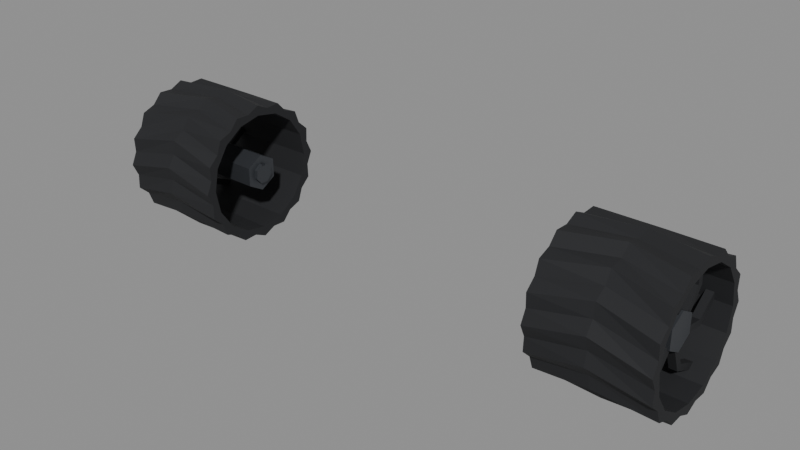 # Source: wheel.blend  (saved by Blender 5.2.45; exported with 4.5.12 LTS)
import bpy
from mathutils import Matrix  # noqa: F401  (used for matrix-valued properties, if any)

bpy.ops.wm.read_factory_settings(use_empty=True)
scene = bpy.context.scene
scene.name = 'Scene'

# ---- materials (node trees are filled in below, after node groups)
mat_rover_dark = bpy.data.materials.new('rover_dark')
mat_rover_dark.diffuse_color = (0.01161, 0.01229, 0.01444, 1.0)
mat_rover_dark.roughness = 0.8
mat_rover_metal = bpy.data.materials.new('rover_metal')
mat_rover_metal.diffuse_color = (0.06848, 0.07421, 0.08438, 1.0)
mat_rover_metal.roughness = 0.45
mat_rover_metal.metallic = 0.6

# ---- material node trees
mat_rover_dark.use_nodes = True; mat_rover_dark.node_tree.nodes.clear()
_N = mat_rover_dark.node_tree.nodes; _L = mat_rover_dark.node_tree.links
n0 = _N.new('ShaderNodeBsdfPrincipled'); n0.name = 'Principled BSDF'; n0.location = (-200, 100)
n0.inputs[0].default_value = (0.01161, 0.01229, 0.01444, 1.0)
n0.inputs[2].default_value = 0.8
n0.inputs[10].default_value = 0.005
n1 = _N.new('ShaderNodeOutputMaterial'); n1.name = 'Material Output'; n1.location = (200, 100)
_L.new(n0.outputs[0], n1.inputs[0])
n1.is_active_output = True
mat_rover_metal.use_nodes = True; mat_rover_metal.node_tree.nodes.clear()
_N = mat_rover_metal.node_tree.nodes; _L = mat_rover_metal.node_tree.links
n0 = _N.new('ShaderNodeBsdfPrincipled'); n0.name = 'Principled BSDF'; n0.location = (-200, 100)
n0.inputs[0].default_value = (0.06848, 0.07421, 0.08438, 1.0)
n0.inputs[1].default_value = 0.6
n0.inputs[2].default_value = 0.45
n0.inputs[10].default_value = 0.005
n1 = _N.new('ShaderNodeOutputMaterial'); n1.name = 'Material Output'; n1.location = (200, 100)
_L.new(n0.outputs[0], n1.inputs[0])
n1.is_active_output = True

# ---- meshes
me_wheel_r = bpy.data.meshes.new('wheel_R')
me_wheel_r.from_pydata([(-0.12, 0.15, 0.0), (-0.12, 0.1373, 0.02731), (-0.12, 0.1386, 0.0574), (-0.12, 0.1164, 0.07778), (-0.12, 0.1061, 0.1061), (-0.12, 0.07778, 0.1164), (-0.12, 0.0574, 0.1386), (-0.12, 0.02731, 0.1373), (-0.12, 9.185e-18, 0.15), (-0.12, -0.02731, 0.1373), (-0.12, -0.0574, 0.1386), (-0.12, -0.07778, 0.1164), (-0.12, -0.1061, 0.1061), (-0.12, -0.1164, 0.07778), (-0.12, -0.1386, 0.0574), (-0.12, -0.1373, 0.02731), (-0.12, -0.15, 1.837e-17), (-0.12, -0.1373, -0.02731), (-0.12, -0.1386, -0.0574), (-0.12, -0.1164, -0.07778), (-0.12, -0.1061, -0.1061), (-0.12, -0.07778, -0.1164), (-0.12, -0.0574, -0.1386), (-0.12, -0.02731, -0.1373), (-0.12, -2.755e-17, -0.15), (-0.12, 0.02731, -0.1373), (-0.12, 0.0574, -0.1386), (-0.12, 0.07778, -0.1164), (-0.12, 0.1061, -0.1061), (-0.12, 0.1164, -0.07778), (-0.12, 0.1386, -0.0574), (-0.12, 0.1373, -0.02731), (0.0, 0.1477, -0.02605), (0.0, 0.14, 0.003054), (0.0, 0.1464, 0.03247), (0.0, 0.1281, 0.05638), (0.0, 0.1229, 0.08604), (0.0, 0.09681, 0.1011), (0.0, 0.08059, 0.1265), (0.0, 0.05074, 0.1305), (0.0, 0.02605, 0.1477), (0.0, -0.003054, 0.14), (0.0, -0.03247, 0.1464), (0.0, -0.05638, 0.1281), (0.0, -0.08604, 0.1229), (0.0, -0.1011, 0.09681), (0.0, -0.1265, 0.08059), (0.0, -0.1305, 0.05074), (0.0, -0.1477, 0.02605), (0.0, -0.14, -0.003054), (0.0, -0.1464, -0.03247), (0.0, -0.1281, -0.05638), (0.0, -0.1229, -0.08604), (0.0, -0.09681, -0.1011), (0.0, -0.08059, -0.1265), (0.0, -0.05074, -0.1305), (0.0, -0.02605, -0.1477), (0.0, 0.003054, -0.14), (0.0, 0.03247, -0.1464), (0.0, 0.05638, -0.1281), (0.0, 0.08604, -0.1229), (0.0, 0.1011, -0.09681), (0.0, 0.1265, -0.08059), (0.0, 0.1305, -0.05074), (0.12, 0.15, 0.0), (0.12, 0.1373, 0.02731), (0.12, 0.1386, 0.0574), (0.12, 0.1164, 0.07778), (0.12, 0.1061, 0.1061), (0.12, 0.07778, 0.1164), (0.12, 0.0574, 0.1386), (0.12, 0.02731, 0.1373), (0.12, 9.185e-18, 0.15), (0.12, -0.02731, 0.1373), (0.12, -0.0574, 0.1386), (0.12, -0.07778, 0.1164), (0.12, -0.1061, 0.1061), (0.12, -0.1164, 0.07778), (0.12, -0.1386, 0.0574), (0.12, -0.1373, 0.02731), (0.12, -0.15, 1.837e-17), (0.12, -0.1373, -0.02731), (0.12, -0.1386, -0.0574), (0.12, -0.1164, -0.07778), (0.12, -0.1061, -0.1061), (0.12, -0.07778, -0.1164), (0.12, -0.0574, -0.1386), (0.12, -0.02731, -0.1373), (0.12, -2.755e-17, -0.15), (0.12, 0.02731, -0.1373), (0.12, 0.0574, -0.1386), (0.12, 0.07778, -0.1164), (0.12, 0.1061, -0.1061), (0.12, 0.1164, -0.07778), (0.12, 0.1386, -0.0574), (0.12, 0.1373, -0.02731), (-0.12, 0.128, 0.0), (-0.12, 0.1183, 0.04898), (-0.12, 0.09051, 0.09051), (-0.12, 0.04898, 0.1183), (-0.12, 7.838e-18, 0.128), (-0.12, -0.04898, 0.1183), (-0.12, -0.09051, 0.09051), (-0.12, -0.1183, 0.04898), (-0.12, -0.128, 1.568e-17), (-0.12, -0.1183, -0.04898), (-0.12, -0.09051, -0.09051), (-0.12, -0.04898, -0.1183), (-0.12, -2.351e-17, -0.128), (-0.12, 0.04898, -0.1183), (-0.12, 0.09051, -0.09051), (-0.12, 0.1183, -0.04898), (0.12, 0.128, 0.0), (0.12, 0.1183, 0.04898), (0.12, 0.09051, 0.09051), (0.12, 0.04898, 0.1183), (0.12, 7.838e-18, 0.128), (0.12, -0.04898, 0.1183), (0.12, -0.09051, 0.09051), (0.12, -0.1183, 0.04898), (0.12, -0.128, 1.568e-17), (0.12, -0.1183, -0.04898), (0.12, -0.09051, -0.09051), (0.12, -0.04898, -0.1183), (0.12, -2.351e-17, -0.128), (0.12, 0.04898, -0.1183), (0.12, 0.09051, -0.09051), (0.12, 0.1183, -0.04898), (0.07, 0.02966, 0.009565), (0.086, 0.02966, 0.009565), (0.086, 0.01883, 0.01844), (0.07, 0.01883, 0.01844), (0.07, 0.06789, 0.05716), (0.086, 0.06789, 0.05716), (0.086, 0.0544, 0.06093), (0.07, 0.0544, 0.06093), (0.07, 0.06146, 0.1231), (0.086, 0.06146, 0.1231), (0.086, 0.04754, 0.1217), (0.07, 0.04754, 0.1217), (0.07, 0.006549, 0.03047), (0.086, 0.006549, 0.03047), (0.086, -0.006549, 0.02553), (0.07, -0.006549, 0.02553), (0.07, -0.01556, 0.08737), (0.086, -0.01556, 0.08737), (0.086, -0.02556, 0.07758), (0.07, -0.02556, 0.07758), (0.07, -0.07591, 0.1148), (0.086, -0.07591, 0.1148), (0.086, -0.08161, 0.102), (0.07, -0.08161, 0.102), (0.07, -0.02312, 0.02091), (0.086, -0.02312, 0.02091), (0.086, -0.02538, 0.007092), (0.07, -0.02538, 0.007092), (0.07, -0.08345, 0.03021), (0.086, -0.08345, 0.03021), (0.086, -0.07997, 0.01665), (0.07, -0.07997, 0.01665), (0.07, -0.1374, -0.008342), (0.086, -0.1374, -0.008342), (0.086, -0.1292, -0.01967), (0.07, -0.1292, -0.01967), (0.07, -0.02966, -0.009565), (0.086, -0.02966, -0.009565), (0.086, -0.01883, -0.01844), (0.07, -0.01883, -0.01844), (0.07, -0.06789, -0.05716), (0.086, -0.06789, -0.05716), (0.086, -0.0544, -0.06093), (0.07, -0.0544, -0.06093), (0.07, -0.06146, -0.1231), (0.086, -0.06146, -0.1231), (0.086, -0.04754, -0.1217), (0.07, -0.04754, -0.1217), (0.07, -0.006549, -0.03047), (0.086, -0.006549, -0.03047), (0.086, 0.006549, -0.02553), (0.07, 0.006549, -0.02553), (0.07, 0.01556, -0.08737), (0.086, 0.01556, -0.08737), (0.086, 0.02556, -0.07758), (0.07, 0.02556, -0.07758), (0.07, 0.07591, -0.1148), (0.086, 0.07591, -0.1148), (0.086, 0.08161, -0.102), (0.07, 0.08161, -0.102), (0.07, 0.02312, -0.02091), (0.086, 0.02312, -0.02091), (0.086, 0.02538, -0.007092), (0.07, 0.02538, -0.007092), (0.07, 0.08345, -0.03021), (0.086, 0.08345, -0.03021), (0.086, 0.07997, -0.01665), (0.07, 0.07997, -0.01665), (0.07, 0.1374, 0.008342), (0.086, 0.1374, 0.008342), (0.086, 0.1292, 0.01967), (0.07, 0.1292, 0.01967), (-0.12, 2.449e-18, 0.04), (-0.12, -0.03464, 0.02), (-0.12, -0.03464, -0.02), (-0.12, -7.348e-18, -0.04), (-0.12, 0.03464, -0.02), (-0.12, 0.03464, 0.02), (0.09, 2.449e-18, 0.04), (0.09, -0.03464, 0.02), (0.09, -0.03464, -0.02), (0.09, -7.348e-18, -0.04), (0.09, 0.03464, -0.02), (0.09, 0.03464, 0.02), (-0.12, -0.004, 0.02163), (-0.12, -0.01884, 0.01136), (-0.12, -0.021, -0.006559), (-0.12, -0.009025, -0.02006), (-0.12, 0.009025, -0.02006), (-0.12, 0.021, -0.006559), (-0.12, 0.01884, 0.01136), (-0.12, 0.004, 0.02163), (-0.12, 0.004, 0.01763), (-0.12, -0.004, 0.01763), (-0.128, -0.004, 0.02163), (-0.128, -0.01884, 0.01136), (-0.128, -0.021, -0.006559), (-0.128, -0.009025, -0.02006), (-0.128, 0.009025, -0.02006), (-0.128, 0.021, -0.006559), (-0.128, 0.01884, 0.01136), (-0.128, 0.004, 0.02163), (-0.128, 0.004, 0.01763), (-0.128, -0.004, 0.01763)], [], [(0, 1, 33, 32), (1, 2, 34, 33), (2, 3, 35, 34), (3, 4, 36, 35), (4, 5, 37, 36), (5, 6, 38, 37), (6, 7, 39, 38), (7, 8, 40, 39), (8, 9, 41, 40), (9, 10, 42, 41), (10, 11, 43, 42), (11, 12, 44, 43), (12, 13, 45, 44), (13, 14, 46, 45), (14, 15, 47, 46), (15, 16, 48, 47), (16, 17, 49, 48), (17, 18, 50, 49), (18, 19, 51, 50), (19, 20, 52, 51), (20, 21, 53, 52), (21, 22, 54, 53), (22, 23, 55, 54), (23, 24, 56, 55), (24, 25, 57, 56), (25, 26, 58, 57), (26, 27, 59, 58), (27, 28, 60, 59), (28, 29, 61, 60), (29, 30, 62, 61), (30, 31, 63, 62), (31, 0, 32, 63), (32, 33, 65, 64), (33, 34, 66, 65), (34, 35, 67, 66), (35, 36, 68, 67), (36, 37, 69, 68), (37, 38, 70, 69), (38, 39, 71, 70), (39, 40, 72, 71), (40, 41, 73, 72), (41, 42, 74, 73), (42, 43, 75, 74), (43, 44, 76, 75), (44, 45, 77, 76), (45, 46, 78, 77), (46, 47, 79, 78), (47, 48, 80, 79), (48, 49, 81, 80), (49, 50, 82, 81), (50, 51, 83, 82), (51, 52, 84, 83), (52, 53, 85, 84), (53, 54, 86, 85), (54, 55, 87, 86), (55, 56, 88, 87), (56, 57, 89, 88), (57, 58, 90, 89), (58, 59, 91, 90), (59, 60, 92, 91), (60, 61, 93, 92), (61, 62, 94, 93), (62, 63, 95, 94), (63, 32, 64, 95), (96, 112, 113, 97), (0, 96, 97, 2, 1), (64, 65, 66, 113, 112), (97, 113, 114, 98), (2, 97, 98, 4, 3), (66, 67, 68, 114, 113), (98, 114, 115, 99), (4, 98, 99, 6, 5), (68, 69, 70, 115, 114), (99, 115, 116, 100), (6, 99, 100, 8, 7), (70, 71, 72, 116, 115), (100, 116, 117, 101), (8, 100, 101, 10, 9), (72, 73, 74, 117, 116), (101, 117, 118, 102), (10, 101, 102, 12, 11), (74, 75, 76, 118, 117), (102, 118, 119, 103), (12, 102, 103, 14, 13), (76, 77, 78, 119, 118), (103, 119, 120, 104), (14, 103, 104, 16, 15), (78, 79, 80, 120, 119), (104, 120, 121, 105), (16, 104, 105, 18, 17), (80, 81, 82, 121, 120), (105, 121, 122, 106), (18, 105, 106, 20, 19), (82, 83, 84, 122, 121), (106, 122, 123, 107), (20, 106, 107, 22, 21), (84, 85, 86, 123, 122), (107, 123, 124, 108), (22, 107, 108, 24, 23), (86, 87, 88, 124, 123), (108, 124, 125, 109), (24, 108, 109, 26, 25), (88, 89, 90, 125, 124), (109, 125, 126, 110), (26, 109, 110, 28, 27), (90, 91, 92, 126, 125), (110, 126, 127, 111), (28, 110, 111, 30, 29), (92, 93, 94, 127, 126), (111, 127, 112, 96), (30, 111, 96, 0, 31), (94, 95, 64, 112, 127), (128, 132, 133, 129), (129, 133, 134, 130), (130, 134, 135, 131), (131, 135, 132, 128), (132, 136, 137, 133), (133, 137, 138, 134), (134, 138, 139, 135), (135, 139, 136, 132), (140, 144, 145, 141), (141, 145, 146, 142), (142, 146, 147, 143), (143, 147, 144, 140), (144, 148, 149, 145), (145, 149, 150, 146), (146, 150, 151, 147), (147, 151, 148, 144), (152, 156, 157, 153), (153, 157, 158, 154), (154, 158, 159, 155), (155, 159, 156, 152), (156, 160, 161, 157), (157, 161, 162, 158), (158, 162, 163, 159), (159, 163, 160, 156), (164, 168, 169, 165), (165, 169, 170, 166), (166, 170, 171, 167), (167, 171, 168, 164), (168, 172, 173, 169), (169, 173, 174, 170), (170, 174, 175, 171), (171, 175, 172, 168), (176, 180, 181, 177), (177, 181, 182, 178), (178, 182, 183, 179), (179, 183, 180, 176), (180, 184, 185, 181), (181, 185, 186, 182), (182, 186, 187, 183), (183, 187, 184, 180), (188, 192, 193, 189), (189, 193, 194, 190), (190, 194, 195, 191), (191, 195, 192, 188), (192, 196, 197, 193), (193, 197, 198, 194), (194, 198, 199, 195), (195, 199, 196, 192), (200, 205, 204, 203, 202, 201), (206, 207, 208, 209, 210, 211), (200, 201, 207, 206), (201, 202, 208, 207), (202, 203, 209, 208), (203, 204, 210, 209), (204, 205, 211, 210), (205, 200, 206, 211), (222, 231, 230, 229, 228, 227, 226, 225, 224, 223), (212, 222, 223, 213), (213, 223, 224, 214), (214, 224, 225, 215), (215, 225, 226, 216), (216, 226, 227, 217), (217, 227, 228, 218), (218, 228, 229, 219), (219, 220, 230, 229), (220, 230, 231, 221), (221, 212, 222, 231)])
me_wheel_r.polygons.foreach_set('material_index', [0, 0, 0, 0, 0, 0, 0, 0, 0, 0, 0, 0, 0, 0, 0, 0, 0, 0, 0, 0, 0, 0, 0, 0, 0, 0, 0, 0, 0, 0, 0, 0, 0, 0, 0, 0, 0, 0, 0, 0, 0, 0, 0, 0, 0, 0, 0, 0, 0, 0, 0, 0, 0, 0, 0, 0, 0, 0, 0, 0, 0, 0, 0, 0, 0, 0, 0, 0, 0, 0, 0, 0, 0, 0, 0, 0, 0, 0, 0, 0, 0, 0, 0, 0, 0, 0, 0, 0, 0, 0, 0, 0, 0, 0, 0, 0, 0, 0, 0, 0, 0, 0, 0, 0, 0, 0, 0, 0, 0, 0, 0, 0, 0, 0, 0, 0, 0, 0, 0, 0, 0, 0, 0, 0, 0, 0, 0, 0, 0, 0, 0, 0, 0, 0, 0, 0, 0, 0, 0, 0, 0, 0, 0, 0, 0, 0, 0, 0, 0, 0, 0, 0, 0, 0, 0, 0, 0, 0, 0, 0, 1, 1, 1, 1, 1, 1, 1, 1, 1, 1, 1, 1, 1, 1, 1, 1, 1, 1, 1])
me_wheel_r.materials.append(mat_rover_dark)
me_wheel_r.materials.append(mat_rover_metal)
me_wheel_r.update()
me_wheel_r_convcolonly = bpy.data.meshes.new('wheel_R-convcolonly')
me_wheel_r_convcolonly.from_pydata([(-0.12, 0.15, 0.0), (-0.12, 0.1299, 0.075), (-0.12, 0.075, 0.1299), (-0.12, 9.185e-18, 0.15), (-0.12, -0.075, 0.1299), (-0.12, -0.1299, 0.075), (-0.12, -0.15, 1.837e-17), (-0.12, -0.1299, -0.075), (-0.12, -0.075, -0.1299), (-0.12, -2.755e-17, -0.15), (-0.12, 0.075, -0.1299), (-0.12, 0.1299, -0.075), (0.12, 0.15, 0.0), (0.12, 0.1299, 0.075), (0.12, 0.075, 0.1299), (0.12, 9.185e-18, 0.15), (0.12, -0.075, 0.1299), (0.12, -0.1299, 0.075), (0.12, -0.15, 1.837e-17), (0.12, -0.1299, -0.075), (0.12, -0.075, -0.1299), (0.12, -2.755e-17, -0.15), (0.12, 0.075, -0.1299), (0.12, 0.1299, -0.075)], [], [(11, 10, 9, 8, 7, 6, 5, 4, 3, 2, 1, 0), (12, 13, 14, 15, 16, 17, 18, 19, 20, 21, 22, 23), (0, 1, 13, 12), (1, 2, 14, 13), (2, 3, 15, 14), (3, 4, 16, 15), (4, 5, 17, 16), (5, 6, 18, 17), (6, 7, 19, 18), (7, 8, 20, 19), (8, 9, 21, 20), (9, 10, 22, 21), (10, 11, 23, 22), (11, 0, 12, 23)])
me_wheel_r_convcolonly.update()
me_wheel_l = bpy.data.meshes.new('wheel_L')
me_wheel_l.from_pydata([(0.12, 0.15, 0.0), (0.12, 0.1373, 0.02731), (0.12, 0.1386, 0.0574), (0.12, 0.1164, 0.07778), (0.12, 0.1061, 0.1061), (0.12, 0.07778, 0.1164), (0.12, 0.0574, 0.1386), (0.12, 0.02731, 0.1373), (0.12, 9.185e-18, 0.15), (0.12, -0.02731, 0.1373), (0.12, -0.0574, 0.1386), (0.12, -0.07778, 0.1164), (0.12, -0.1061, 0.1061), (0.12, -0.1164, 0.07778), (0.12, -0.1386, 0.0574), (0.12, -0.1373, 0.02731), (0.12, -0.15, 1.837e-17), (0.12, -0.1373, -0.02731), (0.12, -0.1386, -0.0574), (0.12, -0.1164, -0.07778), (0.12, -0.1061, -0.1061), (0.12, -0.07778, -0.1164), (0.12, -0.0574, -0.1386), (0.12, -0.02731, -0.1373), (0.12, -2.755e-17, -0.15), (0.12, 0.02731, -0.1373), (0.12, 0.0574, -0.1386), (0.12, 0.07778, -0.1164), (0.12, 0.1061, -0.1061), (0.12, 0.1164, -0.07778), (0.12, 0.1386, -0.0574), (0.12, 0.1373, -0.02731), (0.0, 0.1477, -0.02605), (0.0, 0.14, 0.003054), (0.0, 0.1464, 0.03247), (0.0, 0.1281, 0.05638), (0.0, 0.1229, 0.08604), (0.0, 0.09681, 0.1011), (0.0, 0.08059, 0.1265), (0.0, 0.05074, 0.1305), (0.0, 0.02605, 0.1477), (0.0, -0.003054, 0.14), (0.0, -0.03247, 0.1464), (0.0, -0.05638, 0.1281), (0.0, -0.08604, 0.1229), (0.0, -0.1011, 0.09681), (0.0, -0.1265, 0.08059), (0.0, -0.1305, 0.05074), (0.0, -0.1477, 0.02605), (0.0, -0.14, -0.003054), (0.0, -0.1464, -0.03247), (0.0, -0.1281, -0.05638), (0.0, -0.1229, -0.08604), (0.0, -0.09681, -0.1011), (0.0, -0.08059, -0.1265), (0.0, -0.05074, -0.1305), (0.0, -0.02605, -0.1477), (0.0, 0.003054, -0.14), (0.0, 0.03247, -0.1464), (0.0, 0.05638, -0.1281), (0.0, 0.08604, -0.1229), (0.0, 0.1011, -0.09681), (0.0, 0.1265, -0.08059), (0.0, 0.1305, -0.05074), (-0.12, 0.15, 0.0), (-0.12, 0.1373, 0.02731), (-0.12, 0.1386, 0.0574), (-0.12, 0.1164, 0.07778), (-0.12, 0.1061, 0.1061), (-0.12, 0.07778, 0.1164), (-0.12, 0.0574, 0.1386), (-0.12, 0.02731, 0.1373), (-0.12, 9.185e-18, 0.15), (-0.12, -0.02731, 0.1373), (-0.12, -0.0574, 0.1386), (-0.12, -0.07778, 0.1164), (-0.12, -0.1061, 0.1061), (-0.12, -0.1164, 0.07778), (-0.12, -0.1386, 0.0574), (-0.12, -0.1373, 0.02731), (-0.12, -0.15, 1.837e-17), (-0.12, -0.1373, -0.02731), (-0.12, -0.1386, -0.0574), (-0.12, -0.1164, -0.07778), (-0.12, -0.1061, -0.1061), (-0.12, -0.07778, -0.1164), (-0.12, -0.0574, -0.1386), (-0.12, -0.02731, -0.1373), (-0.12, -2.755e-17, -0.15), (-0.12, 0.02731, -0.1373), (-0.12, 0.0574, -0.1386), (-0.12, 0.07778, -0.1164), (-0.12, 0.1061, -0.1061), (-0.12, 0.1164, -0.07778), (-0.12, 0.1386, -0.0574), (-0.12, 0.1373, -0.02731), (0.12, 0.128, 0.0), (0.12, 0.1183, 0.04898), (0.12, 0.09051, 0.09051), (0.12, 0.04898, 0.1183), (0.12, 7.838e-18, 0.128), (0.12, -0.04898, 0.1183), (0.12, -0.09051, 0.09051), (0.12, -0.1183, 0.04898), (0.12, -0.128, 1.568e-17), (0.12, -0.1183, -0.04898), (0.12, -0.09051, -0.09051), (0.12, -0.04898, -0.1183), (0.12, -2.351e-17, -0.128), (0.12, 0.04898, -0.1183), (0.12, 0.09051, -0.09051), (0.12, 0.1183, -0.04898), (-0.12, 0.128, 0.0), (-0.12, 0.1183, 0.04898), (-0.12, 0.09051, 0.09051), (-0.12, 0.04898, 0.1183), (-0.12, 7.838e-18, 0.128), (-0.12, -0.04898, 0.1183), (-0.12, -0.09051, 0.09051), (-0.12, -0.1183, 0.04898), (-0.12, -0.128, 1.568e-17), (-0.12, -0.1183, -0.04898), (-0.12, -0.09051, -0.09051), (-0.12, -0.04898, -0.1183), (-0.12, -2.351e-17, -0.128), (-0.12, 0.04898, -0.1183), (-0.12, 0.09051, -0.09051), (-0.12, 0.1183, -0.04898), (-0.07, 0.02966, 0.009565), (-0.086, 0.02966, 0.009565), (-0.086, 0.01883, 0.01844), (-0.07, 0.01883, 0.01844), (-0.07, 0.06789, 0.05716), (-0.086, 0.06789, 0.05716), (-0.086, 0.0544, 0.06093), (-0.07, 0.0544, 0.06093), (-0.07, 0.06146, 0.1231), (-0.086, 0.06146, 0.1231), (-0.086, 0.04754, 0.1217), (-0.07, 0.04754, 0.1217), (-0.07, 0.006549, 0.03047), (-0.086, 0.006549, 0.03047), (-0.086, -0.006549, 0.02553), (-0.07, -0.006549, 0.02553), (-0.07, -0.01556, 0.08737), (-0.086, -0.01556, 0.08737), (-0.086, -0.02556, 0.07758), (-0.07, -0.02556, 0.07758), (-0.07, -0.07591, 0.1148), (-0.086, -0.07591, 0.1148), (-0.086, -0.08161, 0.102), (-0.07, -0.08161, 0.102), (-0.07, -0.02312, 0.02091), (-0.086, -0.02312, 0.02091), (-0.086, -0.02538, 0.007092), (-0.07, -0.02538, 0.007092), (-0.07, -0.08345, 0.03021), (-0.086, -0.08345, 0.03021), (-0.086, -0.07997, 0.01665), (-0.07, -0.07997, 0.01665), (-0.07, -0.1374, -0.008342), (-0.086, -0.1374, -0.008342), (-0.086, -0.1292, -0.01967), (-0.07, -0.1292, -0.01967), (-0.07, -0.02966, -0.009565), (-0.086, -0.02966, -0.009565), (-0.086, -0.01883, -0.01844), (-0.07, -0.01883, -0.01844), (-0.07, -0.06789, -0.05716), (-0.086, -0.06789, -0.05716), (-0.086, -0.0544, -0.06093), (-0.07, -0.0544, -0.06093), (-0.07, -0.06146, -0.1231), (-0.086, -0.06146, -0.1231), (-0.086, -0.04754, -0.1217), (-0.07, -0.04754, -0.1217), (-0.07, -0.006549, -0.03047), (-0.086, -0.006549, -0.03047), (-0.086, 0.006549, -0.02553), (-0.07, 0.006549, -0.02553), (-0.07, 0.01556, -0.08737), (-0.086, 0.01556, -0.08737), (-0.086, 0.02556, -0.07758), (-0.07, 0.02556, -0.07758), (-0.07, 0.07591, -0.1148), (-0.086, 0.07591, -0.1148), (-0.086, 0.08161, -0.102), (-0.07, 0.08161, -0.102), (-0.07, 0.02312, -0.02091), (-0.086, 0.02312, -0.02091), (-0.086, 0.02538, -0.007092), (-0.07, 0.02538, -0.007092), (-0.07, 0.08345, -0.03021), (-0.086, 0.08345, -0.03021), (-0.086, 0.07997, -0.01665), (-0.07, 0.07997, -0.01665), (-0.07, 0.1374, 0.008342), (-0.086, 0.1374, 0.008342), (-0.086, 0.1292, 0.01967), (-0.07, 0.1292, 0.01967), (0.12, 2.449e-18, 0.04), (0.12, -0.03464, 0.02), (0.12, -0.03464, -0.02), (0.12, -7.348e-18, -0.04), (0.12, 0.03464, -0.02), (0.12, 0.03464, 0.02), (-0.09, 2.449e-18, 0.04), (-0.09, -0.03464, 0.02), (-0.09, -0.03464, -0.02), (-0.09, -7.348e-18, -0.04), (-0.09, 0.03464, -0.02), (-0.09, 0.03464, 0.02), (0.12, -0.004, 0.02163), (0.12, -0.01884, 0.01136), (0.12, -0.021, -0.006559), (0.12, -0.009025, -0.02006), (0.12, 0.009025, -0.02006), (0.12, 0.021, -0.006559), (0.12, 0.01884, 0.01136), (0.12, 0.004, 0.02163), (0.12, 0.004, 0.01763), (0.12, -0.004, 0.01763), (0.128, -0.004, 0.02163), (0.128, -0.01884, 0.01136), (0.128, -0.021, -0.006559), (0.128, -0.009025, -0.02006), (0.128, 0.009025, -0.02006), (0.128, 0.021, -0.006559), (0.128, 0.01884, 0.01136), (0.128, 0.004, 0.02163), (0.128, 0.004, 0.01763), (0.128, -0.004, 0.01763)], [], [(0, 32, 33, 1), (1, 33, 34, 2), (2, 34, 35, 3), (3, 35, 36, 4), (4, 36, 37, 5), (5, 37, 38, 6), (6, 38, 39, 7), (7, 39, 40, 8), (8, 40, 41, 9), (9, 41, 42, 10), (10, 42, 43, 11), (11, 43, 44, 12), (12, 44, 45, 13), (13, 45, 46, 14), (14, 46, 47, 15), (15, 47, 48, 16), (16, 48, 49, 17), (17, 49, 50, 18), (18, 50, 51, 19), (19, 51, 52, 20), (20, 52, 53, 21), (21, 53, 54, 22), (22, 54, 55, 23), (23, 55, 56, 24), (24, 56, 57, 25), (25, 57, 58, 26), (26, 58, 59, 27), (27, 59, 60, 28), (28, 60, 61, 29), (29, 61, 62, 30), (30, 62, 63, 31), (31, 63, 32, 0), (32, 64, 65, 33), (33, 65, 66, 34), (34, 66, 67, 35), (35, 67, 68, 36), (36, 68, 69, 37), (37, 69, 70, 38), (38, 70, 71, 39), (39, 71, 72, 40), (40, 72, 73, 41), (41, 73, 74, 42), (42, 74, 75, 43), (43, 75, 76, 44), (44, 76, 77, 45), (45, 77, 78, 46), (46, 78, 79, 47), (47, 79, 80, 48), (48, 80, 81, 49), (49, 81, 82, 50), (50, 82, 83, 51), (51, 83, 84, 52), (52, 84, 85, 53), (53, 85, 86, 54), (54, 86, 87, 55), (55, 87, 88, 56), (56, 88, 89, 57), (57, 89, 90, 58), (58, 90, 91, 59), (59, 91, 92, 60), (60, 92, 93, 61), (61, 93, 94, 62), (62, 94, 95, 63), (63, 95, 64, 32), (96, 97, 113, 112), (0, 1, 2, 97, 96), (64, 112, 113, 66, 65), (97, 98, 114, 113), (2, 3, 4, 98, 97), (66, 113, 114, 68, 67), (98, 99, 115, 114), (4, 5, 6, 99, 98), (68, 114, 115, 70, 69), (99, 100, 116, 115), (6, 7, 8, 100, 99), (70, 115, 116, 72, 71), (100, 101, 117, 116), (8, 9, 10, 101, 100), (72, 116, 117, 74, 73), (101, 102, 118, 117), (10, 11, 12, 102, 101), (74, 117, 118, 76, 75), (102, 103, 119, 118), (12, 13, 14, 103, 102), (76, 118, 119, 78, 77), (103, 104, 120, 119), (14, 15, 16, 104, 103), (78, 119, 120, 80, 79), (104, 105, 121, 120), (16, 17, 18, 105, 104), (80, 120, 121, 82, 81), (105, 106, 122, 121), (18, 19, 20, 106, 105), (82, 121, 122, 84, 83), (106, 107, 123, 122), (20, 21, 22, 107, 106), (84, 122, 123, 86, 85), (107, 108, 124, 123), (22, 23, 24, 108, 107), (86, 123, 124, 88, 87), (108, 109, 125, 124), (24, 25, 26, 109, 108), (88, 124, 125, 90, 89), (109, 110, 126, 125), (26, 27, 28, 110, 109), (90, 125, 126, 92, 91), (110, 111, 127, 126), (28, 29, 30, 111, 110), (92, 126, 127, 94, 93), (111, 96, 112, 127), (30, 31, 0, 96, 111), (94, 127, 112, 64, 95), (128, 129, 133, 132), (129, 130, 134, 133), (130, 131, 135, 134), (131, 128, 132, 135), (132, 133, 137, 136), (133, 134, 138, 137), (134, 135, 139, 138), (135, 132, 136, 139), (140, 141, 145, 144), (141, 142, 146, 145), (142, 143, 147, 146), (143, 140, 144, 147), (144, 145, 149, 148), (145, 146, 150, 149), (146, 147, 151, 150), (147, 144, 148, 151), (152, 153, 157, 156), (153, 154, 158, 157), (154, 155, 159, 158), (155, 152, 156, 159), (156, 157, 161, 160), (157, 158, 162, 161), (158, 159, 163, 162), (159, 156, 160, 163), (164, 165, 169, 168), (165, 166, 170, 169), (166, 167, 171, 170), (167, 164, 168, 171), (168, 169, 173, 172), (169, 170, 174, 173), (170, 171, 175, 174), (171, 168, 172, 175), (176, 177, 181, 180), (177, 178, 182, 181), (178, 179, 183, 182), (179, 176, 180, 183), (180, 181, 185, 184), (181, 182, 186, 185), (182, 183, 187, 186), (183, 180, 184, 187), (188, 189, 193, 192), (189, 190, 194, 193), (190, 191, 195, 194), (191, 188, 192, 195), (192, 193, 197, 196), (193, 194, 198, 197), (194, 195, 199, 198), (195, 192, 196, 199), (200, 201, 202, 203, 204, 205), (206, 211, 210, 209, 208, 207), (200, 206, 207, 201), (201, 207, 208, 202), (202, 208, 209, 203), (203, 209, 210, 204), (204, 210, 211, 205), (205, 211, 206, 200), (222, 223, 224, 225, 226, 227, 228, 229, 230, 231), (212, 213, 223, 222), (213, 214, 224, 223), (214, 215, 225, 224), (215, 216, 226, 225), (216, 217, 227, 226), (217, 218, 228, 227), (218, 219, 229, 228), (219, 229, 230, 220), (220, 221, 231, 230), (221, 231, 222, 212)])
me_wheel_l.polygons.foreach_set('material_index', [0, 0, 0, 0, 0, 0, 0, 0, 0, 0, 0, 0, 0, 0, 0, 0, 0, 0, 0, 0, 0, 0, 0, 0, 0, 0, 0, 0, 0, 0, 0, 0, 0, 0, 0, 0, 0, 0, 0, 0, 0, 0, 0, 0, 0, 0, 0, 0, 0, 0, 0, 0, 0, 0, 0, 0, 0, 0, 0, 0, 0, 0, 0, 0, 0, 0, 0, 0, 0, 0, 0, 0, 0, 0, 0, 0, 0, 0, 0, 0, 0, 0, 0, 0, 0, 0, 0, 0, 0, 0, 0, 0, 0, 0, 0, 0, 0, 0, 0, 0, 0, 0, 0, 0, 0, 0, 0, 0, 0, 0, 0, 0, 0, 0, 0, 0, 0, 0, 0, 0, 0, 0, 0, 0, 0, 0, 0, 0, 0, 0, 0, 0, 0, 0, 0, 0, 0, 0, 0, 0, 0, 0, 0, 0, 0, 0, 0, 0, 0, 0, 0, 0, 0, 0, 0, 0, 0, 0, 0, 0, 1, 1, 1, 1, 1, 1, 1, 1, 1, 1, 1, 1, 1, 1, 1, 1, 1, 1, 1])
me_wheel_l.materials.append(mat_rover_dark)
me_wheel_l.materials.append(mat_rover_metal)
me_wheel_l.update()
me_wheel_l_convcolonly = bpy.data.meshes.new('wheel_L-convcolonly')
me_wheel_l_convcolonly.from_pydata([(-0.12, 0.15, 0.0), (-0.12, 0.1299, 0.075), (-0.12, 0.075, 0.1299), (-0.12, 9.185e-18, 0.15), (-0.12, -0.075, 0.1299), (-0.12, -0.1299, 0.075), (-0.12, -0.15, 1.837e-17), (-0.12, -0.1299, -0.075), (-0.12, -0.075, -0.1299), (-0.12, -2.755e-17, -0.15), (-0.12, 0.075, -0.1299), (-0.12, 0.1299, -0.075), (0.12, 0.15, 0.0), (0.12, 0.1299, 0.075), (0.12, 0.075, 0.1299), (0.12, 9.185e-18, 0.15), (0.12, -0.075, 0.1299), (0.12, -0.1299, 0.075), (0.12, -0.15, 1.837e-17), (0.12, -0.1299, -0.075), (0.12, -0.075, -0.1299), (0.12, -2.755e-17, -0.15), (0.12, 0.075, -0.1299), (0.12, 0.1299, -0.075)], [], [(11, 10, 9, 8, 7, 6, 5, 4, 3, 2, 1, 0), (12, 13, 14, 15, 16, 17, 18, 19, 20, 21, 22, 23), (0, 1, 13, 12), (1, 2, 14, 13), (2, 3, 15, 14), (3, 4, 16, 15), (4, 5, 17, 16), (5, 6, 18, 17), (6, 7, 19, 18), (7, 8, 20, 19), (8, 9, 21, 20), (9, 10, 22, 21), (10, 11, 23, 22), (11, 0, 12, 23)])
me_wheel_l_convcolonly.update()

# ---- objects
ob_wheel_r = bpy.data.objects.new('wheel_R', me_wheel_r)
ob_wheel_r_convcolonly = bpy.data.objects.new('wheel_R-convcolonly', me_wheel_r_convcolonly)
ob_wheel_l = bpy.data.objects.new('wheel_L', me_wheel_l)
ob_wheel_l_convcolonly = bpy.data.objects.new('wheel_L-convcolonly', me_wheel_l_convcolonly)

# ---- transforms, parenting, visibility, modifiers, constraints
ob_wheel_r.location = (0.5, 0.5, 0.05)
ob_wheel_r_convcolonly.parent = ob_wheel_r
ob_wheel_r_convcolonly.location = (0.0, 0.0, 0.0)
ob_wheel_r_convcolonly.hide_render = True
ob_wheel_r_convcolonly.display_type = 'WIRE'
ob_wheel_l.location = (-0.5, 0.5, 0.05)
ob_wheel_l_convcolonly.parent = ob_wheel_l
ob_wheel_l_convcolonly.location = (0.0, 0.0, 0.0)
ob_wheel_l_convcolonly.hide_render = True
ob_wheel_l_convcolonly.display_type = 'WIRE'

# ---- collection membership
scene.collection.objects.link(ob_wheel_r)
scene.collection.objects.link(ob_wheel_r_convcolonly)
scene.collection.objects.link(ob_wheel_l)
scene.collection.objects.link(ob_wheel_l_convcolonly)

# ---- scene / render settings (as saved in the file)
scene.frame_start = 1; scene.frame_end = 250; scene.frame_set(1)
scene.render.engine = 'BLENDER_EEVEE_NEXT'
scene.render.bake_bias = 0.0
scene.render.bake_samples = 0
scene.render.compositor_device = 'GPU'
scene.eevee.use_volume_custom_range = False
scene.eevee.fast_gi_thickness_near = 0.1
scene.eevee.fast_gi_thickness_far = 0.0
scene.eevee.ray_tracing_options.screen_trace_thickness = 0.1
bpy.context.view_layer.update()

# ---- added for rendering (the .blend has no active camera and no usable light): camera, sun + grey world if the file has none
cam_auto = bpy.data.cameras.new('AutoCamera')
cam_auto.lens = 50.0
cam_auto.sensor_width = 36.0
cam_auto.clip_end = 1000.0
ob_auto_camera = bpy.data.objects.new('AutoCamera', cam_auto)
scene.collection.objects.link(ob_auto_camera)
ob_auto_camera.location = (1.21257, -0.955089, 1.02006)
ob_auto_camera.rotation_euler = (1.09748, -7.21219e-08, 0.694738)
scene.camera = ob_auto_camera
light_auto_sun = bpy.data.lights.new('AutoSun', 'SUN')
light_auto_sun.energy = 3.0
light_auto_sun.angle = 0.0523599
ob_auto_sun = bpy.data.objects.new('AutoSun', light_auto_sun)
scene.collection.objects.link(ob_auto_sun)
ob_auto_sun.rotation_euler = (0.872665, 0.174533, 0.523599)
if scene.world is None:
    world_auto = bpy.data.worlds.new('AutoWorld')
    world_auto.color = (0.3, 0.3, 0.3)
    scene.world = world_auto
bpy.context.view_layer.update()
